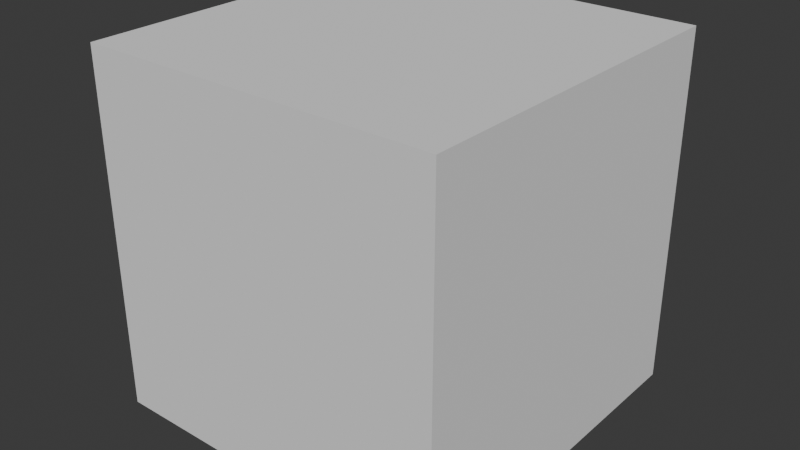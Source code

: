 # Source: References_Setup.blend  (saved by Blender 5.0.119; exported with 4.5.12 LTS)
import bpy
from mathutils import Matrix  # noqa: F401  (used for matrix-valued properties, if any)

bpy.ops.wm.read_factory_settings(use_empty=True)
scene = bpy.context.scene
scene.name = 'Scene'

# ---- collections
col_collection = bpy.data.collections.new('Collection'); scene.collection.children.link(col_collection)
col_reference_images = bpy.data.collections.new('Reference Images'); scene.collection.children.link(col_reference_images)

# ---- world
world_world = bpy.data.worlds.new('World'); scene.world = world_world
world_world.use_nodes = True; world_world.node_tree.nodes.clear()
_N = world_world.node_tree.nodes; _L = world_world.node_tree.links
n0 = _N.new('ShaderNodeOutputWorld'); n0.name = 'World Output'; n0.location = (200, 100)
n1 = _N.new('ShaderNodeBackground'); n1.name = 'Background'; n1.location = (-200, 100)
n1.inputs[0].default_value = (0.05088, 0.05088, 0.05088, 1.0)
_L.new(n1.outputs[0], n0.inputs[0])
n0.is_active_output = True
world_world.color = (0.05088, 0.05088, 0.05088)
world_world.sun_shadow_jitter_overblur = 0.0

# ---- meshes
me_cube_001 = bpy.data.meshes.new('Cube.001')
me_cube_001.from_pydata([(-1.0, -1.0, -1.0), (-1.0, -1.0, 1.0), (-1.0, 1.0, -1.0), (-1.0, 1.0, 1.0), (1.0, -1.0, -1.0), (1.0, -1.0, 1.0), (1.0, 1.0, -1.0), (1.0, 1.0, 1.0)], [], [(0, 1, 3, 2), (2, 3, 7, 6), (6, 7, 5, 4), (4, 5, 1, 0), (2, 6, 4, 0), (7, 3, 1, 5)])
_uv = me_cube_001.uv_layers.new(name='UVMap')
_uv.uv.foreach_set('vector', [0.375, 0.0, 0.625, 0.0, 0.625, 0.25, 0.375, 0.25, 0.375, 0.25, 0.625, 0.25, 0.625, 0.5, 0.375, 0.5, 0.375, 0.5, 0.625, 0.5, 0.625, 0.75, 0.375, 0.75, 0.375, 0.75, 0.625, 0.75, 0.625, 1.0, 0.375, 1.0, 0.125, 0.5, 0.375, 0.5, 0.375, 0.75, 0.125, 0.75, 0.625, 0.5, 0.875, 0.5, 0.875, 0.75, 0.625, 0.75])
me_cube_001.update()

# ---- objects
ob_cube = bpy.data.objects.new('Cube', me_cube_001)
ob_empty = bpy.data.objects.new('Empty', None)
ob_empty_001 = bpy.data.objects.new('Empty.001', None)
ob_empty_002 = bpy.data.objects.new('Empty.002', None)
ob_empty_003 = bpy.data.objects.new('Empty.003', None)

# ---- transforms, parenting, visibility, modifiers, constraints
ob_cube.location = (0.0, 0.0, 0.0)
ob_cube.scale = (0.213, 0.213, 0.213)
ob_empty.location = (0.0, 0.0, 0.0)
ob_empty.rotation_euler = (1.571, -0.0, -0.0)
ob_empty.scale = (0.3968, 0.3968, 0.3968)
ob_empty.empty_display_type = 'IMAGE'
ob_empty.empty_display_size = 5.0
ob_empty.empty_image_depth = 'BACK'
ob_empty.show_empty_image_perspective = False
ob_empty.use_empty_image_alpha = True
ob_empty.empty_image_side = 'FRONT'
ob_empty.color = (1.0, 1.0, 1.0, 0.2)
ob_empty_001.location = (0.0, 0.0, 0.0)
ob_empty_001.rotation_euler = (1.571, -0.0, 1.571)
ob_empty_001.scale = (0.3968, 0.3968, 0.3968)
ob_empty_001.empty_display_type = 'IMAGE'
ob_empty_001.empty_display_size = 5.0
ob_empty_001.empty_image_depth = 'BACK'
ob_empty_001.show_empty_image_perspective = False
ob_empty_001.use_empty_image_alpha = True
ob_empty_001.empty_image_side = 'FRONT'
ob_empty_001.color = (1.0, 1.0, 1.0, 0.2)
ob_empty_002.location = (0.0, 0.0, 0.0)
ob_empty_002.scale = (0.3968, 0.3968, 0.3968)
ob_empty_002.empty_display_type = 'IMAGE'
ob_empty_002.empty_display_size = 5.0
ob_empty_002.empty_image_depth = 'BACK'
ob_empty_002.show_empty_image_perspective = False
ob_empty_002.use_empty_image_alpha = True
ob_empty_002.empty_image_side = 'FRONT'
ob_empty_002.color = (1.0, 1.0, 1.0, 0.2)
ob_empty_003.location = (0.0, 0.0, 0.0)
ob_empty_003.rotation_euler = (1.571, 0.0, 3.142)
ob_empty_003.scale = (0.3968, 0.3968, 0.3968)
ob_empty_003.empty_display_type = 'IMAGE'
ob_empty_003.empty_display_size = 5.0
ob_empty_003.empty_image_depth = 'BACK'
ob_empty_003.show_empty_image_perspective = False
ob_empty_003.use_empty_image_alpha = True
ob_empty_003.empty_image_side = 'FRONT'
ob_empty_003.color = (1.0, 1.0, 1.0, 0.2)

# ---- collection membership
col_collection.objects.link(ob_cube)
col_reference_images.objects.link(ob_empty)
col_reference_images.objects.link(ob_empty_001)
col_reference_images.objects.link(ob_empty_002)
col_reference_images.objects.link(ob_empty_003)

# ---- scene / render settings (as saved in the file)
scene.frame_start = 1; scene.frame_end = 250; scene.frame_set(1)
scene.render.engine = 'BLENDER_EEVEE_NEXT'
scene.render.bake_bias = 0.0
scene.render.bake_samples = 0
scene.cycles.sampling_pattern = 'TABULATED_SOBOL'
scene.eevee.use_volume_custom_range = False
bpy.context.view_layer.update()

# ---- added for rendering (the .blend has no active camera and no usable light): camera, sun
cam_auto = bpy.data.cameras.new('AutoCamera')
cam_auto.lens = 50.0
cam_auto.sensor_width = 36.0
cam_auto.clip_end = 1000.0
ob_auto_camera = bpy.data.objects.new('AutoCamera', cam_auto)
scene.collection.objects.link(ob_auto_camera)
ob_auto_camera.location = (0.682569, -0.819083, 0.546055)
ob_auto_camera.rotation_euler = (1.09748, -7.21219e-08, 0.694738)
scene.camera = ob_auto_camera
light_auto_sun = bpy.data.lights.new('AutoSun', 'SUN')
light_auto_sun.energy = 3.0
light_auto_sun.angle = 0.0523599
ob_auto_sun = bpy.data.objects.new('AutoSun', light_auto_sun)
scene.collection.objects.link(ob_auto_sun)
ob_auto_sun.rotation_euler = (0.872665, 0.174533, 0.523599)
bpy.context.view_layer.update()
